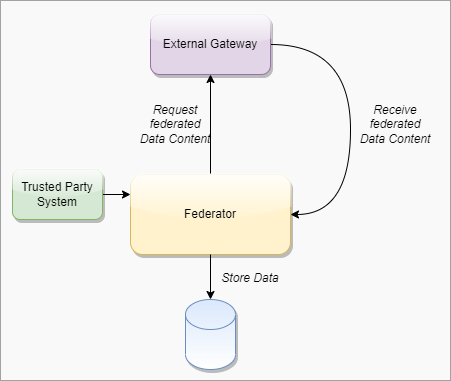

The diagram above was exported from draw.io. Its source (the exported page's mxGraphModel, read from the mxfile embedded in the PNG):
<mxGraphModel dx="1038" dy="521" grid="1" gridSize="10" guides="1" tooltips="1" connect="1" arrows="1" fold="1" page="1" pageScale="1" pageWidth="827" pageHeight="1169" math="0" shadow="0">
  <root>
    <mxCell id="0" />
    <mxCell id="1" parent="0" />
    <mxCell id="aQaSPeohn0RKjjgZGkSX-14" value="" style="rounded=0;whiteSpace=wrap;html=1;fillColor=#f5f5f5;fontColor=#333333;strokeColor=#666666;opacity=60;" parent="1" vertex="1">
      <mxGeometry x="180" y="286" width="450" height="380" as="geometry" />
    </mxCell>
    <mxCell id="aQaSPeohn0RKjjgZGkSX-4" style="edgeStyle=orthogonalEdgeStyle;rounded=0;orthogonalLoop=1;jettySize=auto;html=1;exitX=0.5;exitY=0;exitDx=0;exitDy=0;entryX=0.5;entryY=1;entryDx=0;entryDy=0;startArrow=none;startFill=0;endArrow=classic;endFill=1;" parent="1" source="aQaSPeohn0RKjjgZGkSX-1" target="aQaSPeohn0RKjjgZGkSX-2" edge="1">
      <mxGeometry relative="1" as="geometry" />
    </mxCell>
    <mxCell id="aQaSPeohn0RKjjgZGkSX-1" value="Federator" style="rounded=1;whiteSpace=wrap;html=1;glass=1;shadow=1;fillColor=#fff2cc;strokeColor=#d6b656;" parent="1" vertex="1">
      <mxGeometry x="310" y="460" width="160" height="80" as="geometry" />
    </mxCell>
    <mxCell id="aQaSPeohn0RKjjgZGkSX-7" style="edgeStyle=orthogonalEdgeStyle;rounded=0;orthogonalLoop=1;jettySize=auto;html=1;exitX=1;exitY=0.5;exitDx=0;exitDy=0;entryX=1;entryY=0.5;entryDx=0;entryDy=0;curved=1;startArrow=none;startFill=0;endArrow=classic;endFill=1;" parent="1" source="aQaSPeohn0RKjjgZGkSX-2" target="aQaSPeohn0RKjjgZGkSX-1" edge="1">
      <mxGeometry relative="1" as="geometry">
        <Array as="points">
          <mxPoint x="530" y="330" />
          <mxPoint x="530" y="500" />
        </Array>
      </mxGeometry>
    </mxCell>
    <mxCell id="aQaSPeohn0RKjjgZGkSX-2" value="External Gateway" style="rounded=1;whiteSpace=wrap;html=1;fillColor=#e1d5e7;strokeColor=#9673a6;glass=1;shadow=1;" parent="1" vertex="1">
      <mxGeometry x="330" y="300" width="120" height="60" as="geometry" />
    </mxCell>
    <mxCell id="aQaSPeohn0RKjjgZGkSX-8" value="Request&lt;br&gt;federated&lt;br&gt;Data Content" style="text;html=1;strokeColor=none;fillColor=none;align=center;verticalAlign=middle;whiteSpace=wrap;rounded=0;fontStyle=2" parent="1" vertex="1">
      <mxGeometry x="310" y="390" width="90" height="40" as="geometry" />
    </mxCell>
    <mxCell id="aQaSPeohn0RKjjgZGkSX-9" value="Receive&lt;br&gt;federated&lt;br&gt;Data Content" style="text;html=1;strokeColor=none;fillColor=none;align=center;verticalAlign=middle;whiteSpace=wrap;rounded=0;fontStyle=2" parent="1" vertex="1">
      <mxGeometry x="530" y="390" width="90" height="40" as="geometry" />
    </mxCell>
    <mxCell id="aQaSPeohn0RKjjgZGkSX-10" value="" style="shape=cylinder3;whiteSpace=wrap;html=1;boundedLbl=1;backgroundOutline=1;size=15;shadow=1;fillColor=#dae8fc;strokeColor=#6c8ebf;gradientColor=#ffffff;" parent="1" vertex="1">
      <mxGeometry x="365" y="585" width="50" height="70" as="geometry" />
    </mxCell>
    <mxCell id="aQaSPeohn0RKjjgZGkSX-12" style="edgeStyle=orthogonalEdgeStyle;rounded=0;orthogonalLoop=1;jettySize=auto;html=1;exitX=0.5;exitY=1;exitDx=0;exitDy=0;entryX=0.5;entryY=0;entryDx=0;entryDy=0;entryPerimeter=0;" parent="1" source="aQaSPeohn0RKjjgZGkSX-1" target="aQaSPeohn0RKjjgZGkSX-10" edge="1">
      <mxGeometry relative="1" as="geometry">
        <mxPoint x="400" y="470" as="sourcePoint" />
        <mxPoint x="400" y="370" as="targetPoint" />
      </mxGeometry>
    </mxCell>
    <mxCell id="aQaSPeohn0RKjjgZGkSX-13" value="Store Data" style="text;html=1;strokeColor=none;fillColor=none;align=center;verticalAlign=middle;whiteSpace=wrap;rounded=0;fontStyle=2" parent="1" vertex="1">
      <mxGeometry x="400" y="549" width="60" height="30" as="geometry" />
    </mxCell>
    <mxCell id="KiVVNFUJIbj0_aUUWITb-2" style="edgeStyle=orthogonalEdgeStyle;rounded=0;orthogonalLoop=1;jettySize=auto;html=1;exitX=1;exitY=0.5;exitDx=0;exitDy=0;entryX=0;entryY=0.25;entryDx=0;entryDy=0;" parent="1" source="KiVVNFUJIbj0_aUUWITb-1" target="aQaSPeohn0RKjjgZGkSX-1" edge="1">
      <mxGeometry relative="1" as="geometry" />
    </mxCell>
    <mxCell id="KiVVNFUJIbj0_aUUWITb-1" value="Trusted Party&lt;br&gt;System" style="rounded=1;whiteSpace=wrap;html=1;fillColor=#d5e8d4;strokeColor=#82b366;glass=1;shadow=1;" parent="1" vertex="1">
      <mxGeometry x="192" y="455" width="90" height="50" as="geometry" />
    </mxCell>
  </root>
</mxGraphModel>